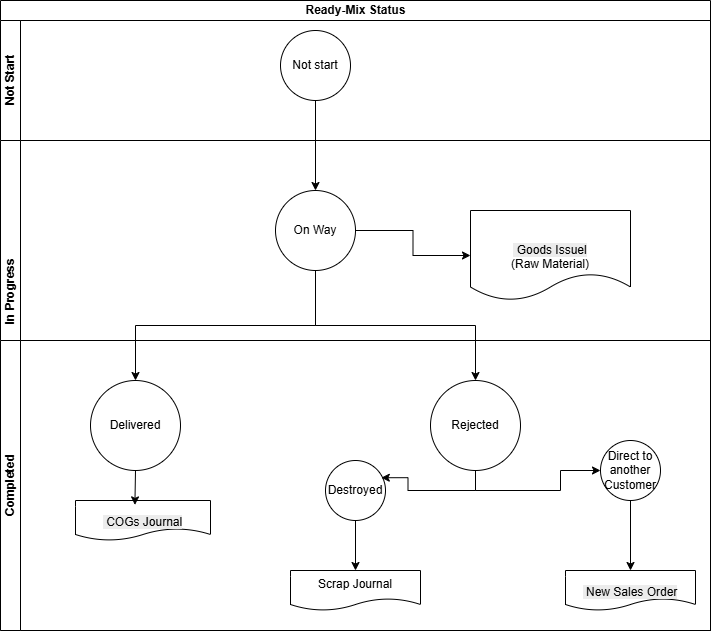

The diagram above was exported from draw.io. Its source (the exported page's mxGraphModel, read from the mxfile embedded in the PNG):
<mxGraphModel dx="192" dy="668" grid="1" gridSize="10" guides="1" tooltips="1" connect="1" arrows="1" fold="1" page="1" pageScale="1" pageWidth="850" pageHeight="1100" math="0" shadow="0">
  <root>
    <mxCell id="0" />
    <mxCell id="1" parent="0" />
    <mxCell id="D36UbuuJ09UGTzJ7I0JG-41" value="Ready-Mix Status" style="swimlane;childLayout=stackLayout;resizeParent=1;resizeParentMax=0;horizontal=1;startSize=20;horizontalStack=0;html=1;" parent="1" vertex="1">
      <mxGeometry x="890" y="260" width="710" height="630" as="geometry" />
    </mxCell>
    <mxCell id="D36UbuuJ09UGTzJ7I0JG-42" value="Not Start" style="swimlane;startSize=20;horizontal=0;html=1;" parent="D36UbuuJ09UGTzJ7I0JG-41" vertex="1">
      <mxGeometry y="20" width="710" height="120" as="geometry" />
    </mxCell>
    <mxCell id="D36UbuuJ09UGTzJ7I0JG-45" value="Not start" style="ellipse;whiteSpace=wrap;html=1;aspect=fixed;" parent="D36UbuuJ09UGTzJ7I0JG-42" vertex="1">
      <mxGeometry x="280" y="10" width="70" height="70" as="geometry" />
    </mxCell>
    <mxCell id="D36UbuuJ09UGTzJ7I0JG-43" value="&amp;nbsp; &amp;nbsp; &amp;nbsp; &amp;nbsp; &amp;nbsp; &amp;nbsp; &amp;nbsp; &amp;nbsp; &amp;nbsp; &amp;nbsp; &amp;nbsp; &amp;nbsp; &amp;nbsp; &amp;nbsp; &amp;nbsp; &amp;nbsp; &amp;nbsp; &amp;nbsp; &amp;nbsp; &amp;nbsp; &amp;nbsp; &amp;nbsp; &amp;nbsp; &amp;nbsp; &amp;nbsp; &amp;nbsp; &amp;nbsp; &amp;nbsp; In Progress" style="swimlane;startSize=20;horizontal=0;html=1;" parent="D36UbuuJ09UGTzJ7I0JG-41" vertex="1">
      <mxGeometry y="140" width="710" height="490" as="geometry" />
    </mxCell>
    <mxCell id="D36UbuuJ09UGTzJ7I0JG-69" style="edgeStyle=orthogonalEdgeStyle;rounded=0;orthogonalLoop=1;jettySize=auto;html=1;exitX=1;exitY=0.5;exitDx=0;exitDy=0;entryX=0;entryY=0.5;entryDx=0;entryDy=0;" parent="D36UbuuJ09UGTzJ7I0JG-43" source="D36UbuuJ09UGTzJ7I0JG-46" target="D36UbuuJ09UGTzJ7I0JG-50" edge="1">
      <mxGeometry relative="1" as="geometry" />
    </mxCell>
    <mxCell id="D36UbuuJ09UGTzJ7I0JG-46" value="On Way" style="ellipse;whiteSpace=wrap;html=1;aspect=fixed;" parent="D36UbuuJ09UGTzJ7I0JG-43" vertex="1">
      <mxGeometry x="275" y="50" width="80" height="80" as="geometry" />
    </mxCell>
    <mxCell id="D36UbuuJ09UGTzJ7I0JG-50" value="&lt;br&gt;&lt;span style=&quot;color: rgb(0, 0, 0); font-family: Helvetica; font-size: 12px; font-style: normal; font-variant-ligatures: normal; font-variant-caps: normal; font-weight: 400; letter-spacing: normal; orphans: 2; text-align: center; text-indent: 0px; text-transform: none; widows: 2; word-spacing: 0px; -webkit-text-stroke-width: 0px; white-space: normal; background-color: rgb(236, 236, 236); text-decoration-thickness: initial; text-decoration-style: initial; text-decoration-color: initial; display: inline !important; float: none;&quot;&gt;&lt;br&gt;&amp;nbsp;Goods Issuel&lt;/span&gt;&lt;div&gt;(Raw Material)&lt;/div&gt;" style="shape=document;whiteSpace=wrap;html=1;boundedLbl=1;" parent="D36UbuuJ09UGTzJ7I0JG-43" vertex="1">
      <mxGeometry x="470" y="70" width="160" height="90" as="geometry" />
    </mxCell>
    <mxCell id="D36UbuuJ09UGTzJ7I0JG-95" value="" style="edgeStyle=orthogonalEdgeStyle;rounded=0;orthogonalLoop=1;jettySize=auto;html=1;" parent="D36UbuuJ09UGTzJ7I0JG-41" source="D36UbuuJ09UGTzJ7I0JG-45" target="D36UbuuJ09UGTzJ7I0JG-46" edge="1">
      <mxGeometry relative="1" as="geometry" />
    </mxCell>
    <mxCell id="D36UbuuJ09UGTzJ7I0JG-44" value="Completed" style="swimlane;startSize=20;horizontal=0;html=1;" parent="1" vertex="1">
      <mxGeometry x="890" y="600" width="710" height="290" as="geometry" />
    </mxCell>
    <mxCell id="D36UbuuJ09UGTzJ7I0JG-93" value="" style="edgeStyle=orthogonalEdgeStyle;rounded=0;orthogonalLoop=1;jettySize=auto;html=1;" parent="D36UbuuJ09UGTzJ7I0JG-44" source="D36UbuuJ09UGTzJ7I0JG-52" target="D36UbuuJ09UGTzJ7I0JG-59" edge="1">
      <mxGeometry relative="1" as="geometry" />
    </mxCell>
    <mxCell id="D36UbuuJ09UGTzJ7I0JG-52" value="Destroyed" style="ellipse;whiteSpace=wrap;html=1;aspect=fixed;" parent="D36UbuuJ09UGTzJ7I0JG-44" vertex="1">
      <mxGeometry x="325" y="120" width="60" height="60" as="geometry" />
    </mxCell>
    <mxCell id="D36UbuuJ09UGTzJ7I0JG-94" value="" style="edgeStyle=orthogonalEdgeStyle;rounded=0;orthogonalLoop=1;jettySize=auto;html=1;" parent="D36UbuuJ09UGTzJ7I0JG-44" source="D36UbuuJ09UGTzJ7I0JG-53" target="D36UbuuJ09UGTzJ7I0JG-54" edge="1">
      <mxGeometry relative="1" as="geometry" />
    </mxCell>
    <mxCell id="D36UbuuJ09UGTzJ7I0JG-53" value="Direct to another Customer" style="ellipse;whiteSpace=wrap;html=1;aspect=fixed;" parent="D36UbuuJ09UGTzJ7I0JG-44" vertex="1">
      <mxGeometry x="600" y="100" width="60" height="60" as="geometry" />
    </mxCell>
    <mxCell id="D36UbuuJ09UGTzJ7I0JG-54" value="&lt;div&gt;&lt;br&gt;&lt;span style=&quot;float: none; display: inline !important; color: rgb(0, 0, 0); background-color: rgb(236, 236, 236);&quot;&gt;&lt;br&gt;&amp;nbsp;New Sales Order&lt;/span&gt;&lt;div&gt;&lt;br&gt;&lt;/div&gt;&lt;/div&gt;" style="shape=document;whiteSpace=wrap;html=1;boundedLbl=1;" parent="D36UbuuJ09UGTzJ7I0JG-44" vertex="1">
      <mxGeometry x="565" y="230" width="130" height="40" as="geometry" />
    </mxCell>
    <mxCell id="D36UbuuJ09UGTzJ7I0JG-47" value="Delivered" style="ellipse;whiteSpace=wrap;html=1;aspect=fixed;" parent="D36UbuuJ09UGTzJ7I0JG-44" vertex="1">
      <mxGeometry x="90" y="40" width="90" height="90" as="geometry" />
    </mxCell>
    <mxCell id="D36UbuuJ09UGTzJ7I0JG-49" value="&lt;br&gt;&lt;span style=&quot;color: rgb(0, 0, 0); font-family: Helvetica; font-size: 12px; font-style: normal; font-variant-ligatures: normal; font-variant-caps: normal; font-weight: 400; letter-spacing: normal; orphans: 2; text-align: center; text-indent: 0px; text-transform: none; widows: 2; word-spacing: 0px; -webkit-text-stroke-width: 0px; white-space: normal; background-color: rgb(236, 236, 236); text-decoration-thickness: initial; text-decoration-style: initial; text-decoration-color: initial; display: inline !important; float: none;&quot;&gt;&lt;br&gt;&amp;nbsp;COGs Journal&lt;/span&gt;&lt;div&gt;&lt;br&gt;&lt;/div&gt;" style="shape=document;whiteSpace=wrap;html=1;boundedLbl=1;" parent="D36UbuuJ09UGTzJ7I0JG-44" vertex="1">
      <mxGeometry x="75" y="160" width="135" height="40" as="geometry" />
    </mxCell>
    <mxCell id="D36UbuuJ09UGTzJ7I0JG-59" value="&lt;div&gt;Scrap Journal&lt;/div&gt;" style="shape=document;whiteSpace=wrap;html=1;boundedLbl=1;" parent="D36UbuuJ09UGTzJ7I0JG-44" vertex="1">
      <mxGeometry x="290" y="230" width="130" height="40" as="geometry" />
    </mxCell>
    <mxCell id="D36UbuuJ09UGTzJ7I0JG-92" style="edgeStyle=orthogonalEdgeStyle;rounded=0;orthogonalLoop=1;jettySize=auto;html=1;exitX=0.5;exitY=1;exitDx=0;exitDy=0;" parent="D36UbuuJ09UGTzJ7I0JG-44" source="D36UbuuJ09UGTzJ7I0JG-84" target="D36UbuuJ09UGTzJ7I0JG-53" edge="1">
      <mxGeometry relative="1" as="geometry" />
    </mxCell>
    <mxCell id="D36UbuuJ09UGTzJ7I0JG-84" value="Rejected" style="ellipse;whiteSpace=wrap;html=1;aspect=fixed;" parent="D36UbuuJ09UGTzJ7I0JG-44" vertex="1">
      <mxGeometry x="430" y="40" width="90" height="90" as="geometry" />
    </mxCell>
    <mxCell id="D36UbuuJ09UGTzJ7I0JG-86" style="edgeStyle=orthogonalEdgeStyle;rounded=0;orthogonalLoop=1;jettySize=auto;html=1;exitX=0.5;exitY=1;exitDx=0;exitDy=0;entryX=0.44;entryY=0.11;entryDx=0;entryDy=0;entryPerimeter=0;" parent="D36UbuuJ09UGTzJ7I0JG-44" source="D36UbuuJ09UGTzJ7I0JG-47" target="D36UbuuJ09UGTzJ7I0JG-49" edge="1">
      <mxGeometry relative="1" as="geometry" />
    </mxCell>
    <mxCell id="D36UbuuJ09UGTzJ7I0JG-91" style="edgeStyle=orthogonalEdgeStyle;rounded=0;orthogonalLoop=1;jettySize=auto;html=1;exitX=0.5;exitY=1;exitDx=0;exitDy=0;entryX=0.93;entryY=0.287;entryDx=0;entryDy=0;entryPerimeter=0;" parent="D36UbuuJ09UGTzJ7I0JG-44" source="D36UbuuJ09UGTzJ7I0JG-84" target="D36UbuuJ09UGTzJ7I0JG-52" edge="1">
      <mxGeometry relative="1" as="geometry" />
    </mxCell>
    <mxCell id="D36UbuuJ09UGTzJ7I0JG-89" style="edgeStyle=orthogonalEdgeStyle;rounded=0;orthogonalLoop=1;jettySize=auto;html=1;exitX=0.5;exitY=1;exitDx=0;exitDy=0;" parent="1" source="D36UbuuJ09UGTzJ7I0JG-46" target="D36UbuuJ09UGTzJ7I0JG-47" edge="1">
      <mxGeometry relative="1" as="geometry" />
    </mxCell>
    <mxCell id="D36UbuuJ09UGTzJ7I0JG-90" style="edgeStyle=orthogonalEdgeStyle;rounded=0;orthogonalLoop=1;jettySize=auto;html=1;exitX=0.5;exitY=1;exitDx=0;exitDy=0;" parent="1" source="D36UbuuJ09UGTzJ7I0JG-46" target="D36UbuuJ09UGTzJ7I0JG-84" edge="1">
      <mxGeometry relative="1" as="geometry" />
    </mxCell>
  </root>
</mxGraphModel>